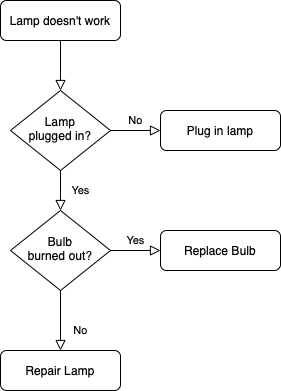

The diagram above was exported from draw.io. Its source (the exported page's mxGraphModel, read from the mxfile embedded in the PNG):
<mxGraphModel dx="1297" dy="955" grid="1" gridSize="10" guides="1" tooltips="1" connect="1" arrows="1" fold="1" page="1" pageScale="1" pageWidth="827" pageHeight="1169" math="0" shadow="0">
  <root>
    <mxCell id="WIyWlLk6GJQsqaUBKTNV-0" />
    <mxCell id="WIyWlLk6GJQsqaUBKTNV-1" parent="WIyWlLk6GJQsqaUBKTNV-0" />
    <mxCell id="WIyWlLk6GJQsqaUBKTNV-2" value="" style="rounded=0;html=1;jettySize=auto;orthogonalLoop=1;fontSize=11;endArrow=block;endFill=0;endSize=8;strokeWidth=1;shadow=0;labelBackgroundColor=none;edgeStyle=orthogonalEdgeStyle;" parent="WIyWlLk6GJQsqaUBKTNV-1" source="WIyWlLk6GJQsqaUBKTNV-3" target="WIyWlLk6GJQsqaUBKTNV-6" edge="1">
      <mxGeometry relative="1" as="geometry" />
    </mxCell>
    <mxCell id="WIyWlLk6GJQsqaUBKTNV-3" value="Lamp doesn't work" style="rounded=1;whiteSpace=wrap;html=1;fontSize=12;glass=0;strokeWidth=1;shadow=0;" parent="WIyWlLk6GJQsqaUBKTNV-1" vertex="1">
      <mxGeometry x="160" y="80" width="120" height="40" as="geometry" />
    </mxCell>
    <mxCell id="WIyWlLk6GJQsqaUBKTNV-4" value="Yes" style="rounded=0;html=1;jettySize=auto;orthogonalLoop=1;fontSize=11;endArrow=block;endFill=0;endSize=8;strokeWidth=1;shadow=0;labelBackgroundColor=none;edgeStyle=orthogonalEdgeStyle;" parent="WIyWlLk6GJQsqaUBKTNV-1" source="WIyWlLk6GJQsqaUBKTNV-6" target="WIyWlLk6GJQsqaUBKTNV-10" edge="1">
      <mxGeometry y="20" relative="1" as="geometry">
        <mxPoint as="offset" />
      </mxGeometry>
    </mxCell>
    <mxCell id="WIyWlLk6GJQsqaUBKTNV-5" value="No" style="edgeStyle=orthogonalEdgeStyle;rounded=0;html=1;jettySize=auto;orthogonalLoop=1;fontSize=11;endArrow=block;endFill=0;endSize=8;strokeWidth=1;shadow=0;labelBackgroundColor=none;" parent="WIyWlLk6GJQsqaUBKTNV-1" source="WIyWlLk6GJQsqaUBKTNV-6" target="WIyWlLk6GJQsqaUBKTNV-7" edge="1">
      <mxGeometry y="10" relative="1" as="geometry">
        <mxPoint as="offset" />
      </mxGeometry>
    </mxCell>
    <mxCell id="WIyWlLk6GJQsqaUBKTNV-6" value="Lamp&lt;br&gt;plugged in?" style="rhombus;whiteSpace=wrap;html=1;shadow=0;fontFamily=Helvetica;fontSize=12;align=center;strokeWidth=1;spacing=6;spacingTop=-4;" parent="WIyWlLk6GJQsqaUBKTNV-1" vertex="1">
      <mxGeometry x="170" y="170" width="100" height="80" as="geometry" />
    </mxCell>
    <mxCell id="WIyWlLk6GJQsqaUBKTNV-7" value="Plug in lamp" style="rounded=1;whiteSpace=wrap;html=1;fontSize=12;glass=0;strokeWidth=1;shadow=0;" parent="WIyWlLk6GJQsqaUBKTNV-1" vertex="1">
      <mxGeometry x="320" y="190" width="120" height="40" as="geometry" />
    </mxCell>
    <mxCell id="WIyWlLk6GJQsqaUBKTNV-8" value="No" style="rounded=0;html=1;jettySize=auto;orthogonalLoop=1;fontSize=11;endArrow=block;endFill=0;endSize=8;strokeWidth=1;shadow=0;labelBackgroundColor=none;edgeStyle=orthogonalEdgeStyle;" parent="WIyWlLk6GJQsqaUBKTNV-1" source="WIyWlLk6GJQsqaUBKTNV-10" target="WIyWlLk6GJQsqaUBKTNV-11" edge="1">
      <mxGeometry x="0.3333" y="20" relative="1" as="geometry">
        <mxPoint as="offset" />
      </mxGeometry>
    </mxCell>
    <mxCell id="WIyWlLk6GJQsqaUBKTNV-9" value="Yes" style="edgeStyle=orthogonalEdgeStyle;rounded=0;html=1;jettySize=auto;orthogonalLoop=1;fontSize=11;endArrow=block;endFill=0;endSize=8;strokeWidth=1;shadow=0;labelBackgroundColor=none;" parent="WIyWlLk6GJQsqaUBKTNV-1" source="WIyWlLk6GJQsqaUBKTNV-10" target="WIyWlLk6GJQsqaUBKTNV-12" edge="1">
      <mxGeometry y="10" relative="1" as="geometry">
        <mxPoint as="offset" />
      </mxGeometry>
    </mxCell>
    <mxCell id="WIyWlLk6GJQsqaUBKTNV-10" value="Bulb&lt;br&gt;burned out?" style="rhombus;whiteSpace=wrap;html=1;shadow=0;fontFamily=Helvetica;fontSize=12;align=center;strokeWidth=1;spacing=6;spacingTop=-4;" parent="WIyWlLk6GJQsqaUBKTNV-1" vertex="1">
      <mxGeometry x="170" y="290" width="100" height="80" as="geometry" />
    </mxCell>
    <mxCell id="WIyWlLk6GJQsqaUBKTNV-11" value="Repair Lamp" style="rounded=1;whiteSpace=wrap;html=1;fontSize=12;glass=0;strokeWidth=1;shadow=0;" parent="WIyWlLk6GJQsqaUBKTNV-1" vertex="1">
      <mxGeometry x="160" y="430" width="120" height="40" as="geometry" />
    </mxCell>
    <mxCell id="WIyWlLk6GJQsqaUBKTNV-12" value="Replace Bulb" style="rounded=1;whiteSpace=wrap;html=1;fontSize=12;glass=0;strokeWidth=1;shadow=0;" parent="WIyWlLk6GJQsqaUBKTNV-1" vertex="1">
      <mxGeometry x="320" y="310" width="120" height="40" as="geometry" />
    </mxCell>
  </root>
</mxGraphModel>